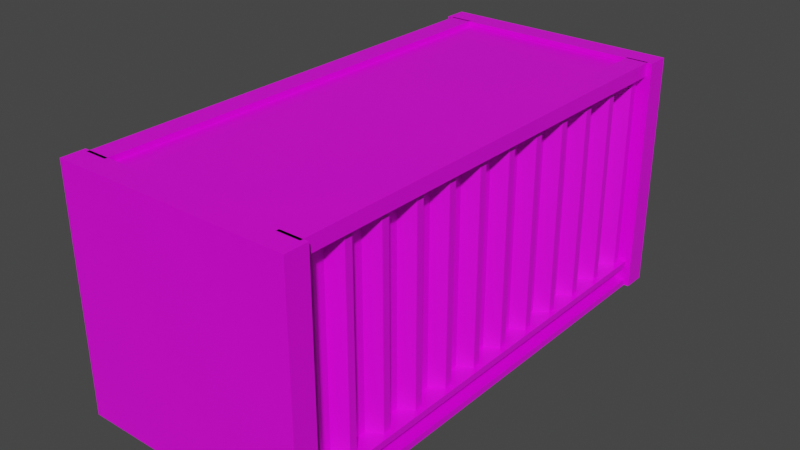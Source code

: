 # Source: ShippingContanePurp.blend  (saved by Blender 2.93.21; exported with 4.5.12 LTS)
import bpy
from mathutils import Matrix  # noqa: F401  (used for matrix-valued properties, if any)

bpy.ops.wm.read_factory_settings(use_empty=True)
scene = bpy.context.scene
scene.name = 'Scene'

# ---- collections
col_collection = bpy.data.collections.new('Collection'); scene.collection.children.link(col_collection)

# ---- images (referenced by path relative to the original .blend; pixels are not part of the script)
import os
ASSET_DIR = os.environ.get("B2B_ASSET_DIR", "")  # directory of the original .blend (textures are referenced by path, not embedded)
HERE = os.path.dirname(os.path.abspath(__file__))  # packed textures are extracted next to this script under _unpacked/

def load_image(name, relpath, width, height, colorspace="sRGB"):
    """Load a texture the original file referenced (path relative to the .blend, or extracted next to this script)."""
    p = next((c for c in (os.path.join(HERE, relpath), os.path.join(ASSET_DIR, relpath)) if relpath and os.path.exists(c)), "")
    if p:
        img = bpy.data.images.load(p, check_existing=True)
        img.name = name
    else:  # same state as the original file: an image datablock whose file is absent (Cycles renders it pink)
        img = bpy.data.images.new(name, width, height)
        img.source = "FILE"
        img.filepath = "//" + (relpath or name)
    img.colorspace_settings.name = colorspace
    return img
img_sligga_palette_png = load_image('sligga-palette.png', 'sligga-palette.png', 1024, 1024, 'sRGB')

# ---- materials (node trees are filled in below, after node groups)
mat_material = bpy.data.materials.new('Material')
mat_material.alpha_threshold = 0.0
mat_material.use_transparent_shadow = False
mat_material.line_color = (0.0, 0.0, 0.0, 1.0)

# ---- material node trees
mat_material.use_nodes = True; mat_material.node_tree.nodes.clear()
_N = mat_material.node_tree.nodes; _L = mat_material.node_tree.links
n0 = _N.new('ShaderNodeOutputMaterial'); n0.name = 'Material Output'; n0.location = (300, 300)
n1 = _N.new('ShaderNodeBsdfPrincipled'); n1.name = 'Principled BSDF'; n1.location = (10, 300)
n1.distribution = 'GGX'
n1.subsurface_method = 'BURLEY'
n1.inputs[2].default_value = 0.4
n1.inputs[3].default_value = 1.45
n1.inputs[27].default_value = (0.0, 0.0, 0.0, 1.0)
n1.inputs[28].default_value = 1.0
n2 = _N.new('ShaderNodeTexImage'); n2.name = 'Image Texture'; n2.location = (-302, 173)
n2.image = img_sligga_palette_png
n2.interpolation = 'Closest'
_L.new(n1.outputs[0], n0.inputs[0])
_L.new(n2.outputs[0], n1.inputs[0])
n0.is_active_output = True

# ---- world
world_world = bpy.data.worlds.new('World'); scene.world = world_world
world_world.use_nodes = True; world_world.node_tree.nodes.clear()
_N = world_world.node_tree.nodes; _L = world_world.node_tree.links
n0 = _N.new('ShaderNodeOutputWorld'); n0.name = 'World Output'; n0.location = (300, 300)
n1 = _N.new('ShaderNodeBackground'); n1.name = 'Background'; n1.location = (10, 300)
n1.inputs[0].default_value = (0.05088, 0.05088, 0.05088, 1.0)
_L.new(n1.outputs[0], n0.inputs[0])
n0.is_active_output = True
world_world.color = (0.05088, 0.05088, 0.05088)
world_world.use_sun_shadow = False
world_world.sun_shadow_jitter_overblur = 0.0

# ---- meshes
me_cube_088 = bpy.data.meshes.new('Cube.088')
me_cube_088.from_pydata([(-1.0, -1.0, 26.76), (-1.0, -1.0, 28.76), (-1.0, 1.0, 26.76), (-1.0, 1.0, 28.76), (1.0, -1.0, 26.76), (1.0, -1.0, 28.76), (1.0, 1.0, 26.76), (1.0, 1.0, 28.76), (0.9978, -1.013, 27.7), (0.9978, -1.013, 29.38), (0.9978, 1.013, 27.7), (0.9978, 1.013, 29.38), (1.24, -1.013, 27.7), (1.24, -1.013, 29.38), (1.24, 1.013, 27.7), (1.24, 1.013, 29.38), (1.179, -0.9414, 3.292), (1.179, -0.9414, 27.81), (1.179, -0.9751, 3.292), (1.179, -0.9751, 27.81), (1.036, -0.9073, 3.292), (1.036, -0.9073, 27.81), (1.036, -1.009, 3.292), (1.036, -1.009, 27.81), (1.036, -0.8352, 3.292), (1.036, -0.8352, 27.81), (1.179, -0.7674, 3.292), (1.179, -0.7674, 27.81), (1.179, -0.801, 3.292), (1.179, -0.801, 27.81), (1.036, -0.7332, 3.292), (1.036, -0.7332, 27.81), (1.036, -0.6612, 3.292), (1.036, -0.6612, 27.81), (1.179, -0.5934, 3.292), (1.179, -0.5934, 27.81), (1.179, -0.627, 3.292), (1.179, -0.627, 27.81), (1.036, -0.5592, 3.292), (1.036, -0.5592, 27.81), (1.036, -0.4871, 3.292), (1.036, -0.4871, 27.81), (1.179, -0.4193, 3.292), (1.179, -0.4193, 27.81), (1.179, -0.453, 3.292), (1.179, -0.453, 27.81), (1.036, -0.3851, 3.292), (1.036, -0.3851, 27.81), (1.036, -0.3131, 3.292), (1.036, -0.3131, 27.81), (1.179, -0.2453, 3.292), (1.179, -0.2453, 27.81), (1.179, -0.2789, 3.292), (1.179, -0.2789, 27.81), (1.036, -0.2111, 3.292), (1.036, -0.2111, 27.81), (1.036, -0.1391, 3.292), (1.036, -0.1391, 27.81), (1.179, -0.07124, 3.292), (1.179, -0.07124, 27.81), (1.179, -0.1049, 3.292), (1.179, -0.1049, 27.81), (1.036, -0.03705, 3.292), (1.036, -0.03705, 27.81), (1.036, 0.03498, 3.292), (1.036, 0.03498, 27.81), (1.179, 0.1028, 3.292), (1.179, 0.1028, 27.81), (1.179, 0.06917, 3.292), (1.179, 0.06917, 27.81), (1.036, 0.137, 3.292), (1.036, 0.137, 27.81), (1.036, 0.209, 3.292), (1.036, 0.209, 27.81), (1.179, 0.2768, 3.292), (1.179, 0.2768, 27.81), (1.179, 0.2432, 3.292), (1.179, 0.2432, 27.81), (1.036, 0.311, 3.292), (1.036, 0.311, 27.81), (1.036, 0.3831, 3.292), (1.036, 0.3831, 27.81), (1.179, 0.4509, 3.292), (1.179, 0.4509, 27.81), (1.179, 0.4173, 3.292), (1.179, 0.4173, 27.81), (1.036, 0.4851, 3.292), (1.036, 0.4851, 27.81), (1.036, 0.5571, 3.292), (1.036, 0.5571, 27.81), (1.179, 0.6249, 3.292), (1.179, 0.6249, 27.81), (1.179, 0.5913, 3.292), (1.179, 0.5913, 27.81), (1.036, 0.6591, 3.292), (1.036, 0.6591, 27.81), (1.036, 0.7311, 3.292), (1.036, 0.7311, 27.81), (1.179, 0.799, 3.292), (1.179, 0.799, 27.81), (1.179, 0.7653, 3.292), (1.179, 0.7653, 27.81), (1.036, 0.8332, 3.292), (1.036, 0.8332, 27.81), (1.036, 0.9052, 3.292), (1.036, 0.9052, 27.81), (1.179, 0.973, 3.292), (1.179, 0.973, 27.81), (1.179, 0.9394, 3.292), (1.179, 0.9394, 27.81), (1.036, 1.007, 3.292), (1.036, 1.007, 27.81), (1.036, -1.013, -0.09823), (1.036, -1.013, 3.4), (1.036, 1.013, -0.09823), (1.036, 1.013, 3.4), (1.24, -1.013, -0.09823), (1.24, -1.013, 3.4), (1.24, 1.013, -0.09823), (1.24, 1.013, 3.4), (1.059, -1.013, 0.7028), (1.059, -1.013, 2.599), (1.059, 1.013, 0.7028), (1.059, 1.013, 2.599), (1.24, 1.013, 0.7028), (1.24, 1.013, 2.599), (1.24, -1.013, 0.7028), (1.24, -1.013, 2.599), (-0.9978, 1.013, 27.7), (-0.9978, 1.013, 29.38), (-0.9978, -1.013, 27.7), (-0.9978, -1.013, 29.38), (-1.24, 1.013, 27.7), (-1.24, 1.013, 29.38), (-1.24, -1.013, 27.7), (-1.24, -1.013, 29.38), (-1.179, 0.9414, 3.292), (-1.179, 0.9414, 27.81), (-1.179, 0.9751, 3.292), (-1.179, 0.9751, 27.81), (-1.036, 0.9073, 3.292), (-1.036, 0.9073, 27.81), (-1.036, 1.009, 3.292), (-1.036, 1.009, 27.81), (-1.036, 0.8352, 3.292), (-1.036, 0.8352, 27.81), (-1.179, 0.7674, 3.292), (-1.179, 0.7674, 27.81), (-1.179, 0.801, 3.292), (-1.179, 0.801, 27.81), (-1.036, 0.7332, 3.292), (-1.036, 0.7332, 27.81), (-1.036, 0.6612, 3.292), (-1.036, 0.6612, 27.81), (-1.179, 0.5934, 3.292), (-1.179, 0.5934, 27.81), (-1.179, 0.627, 3.292), (-1.179, 0.627, 27.81), (-1.036, 0.5592, 3.292), (-1.036, 0.5592, 27.81), (-1.036, 0.4871, 3.292), (-1.036, 0.4871, 27.81), (-1.179, 0.4193, 3.292), (-1.179, 0.4193, 27.81), (-1.179, 0.453, 3.292), (-1.179, 0.453, 27.81), (-1.036, 0.3851, 3.292), (-1.036, 0.3851, 27.81), (-1.036, 0.3131, 3.292), (-1.036, 0.3131, 27.81), (-1.179, 0.2453, 3.292), (-1.179, 0.2453, 27.81), (-1.179, 0.2789, 3.292), (-1.179, 0.2789, 27.81), (-1.036, 0.2111, 3.292), (-1.036, 0.2111, 27.81), (-1.036, 0.1391, 3.292), (-1.036, 0.1391, 27.81), (-1.179, 0.07124, 3.292), (-1.179, 0.07124, 27.81), (-1.179, 0.1049, 3.292), (-1.179, 0.1049, 27.81), (-1.036, 0.03705, 3.292), (-1.036, 0.03705, 27.81), (-1.036, -0.03498, 3.292), (-1.036, -0.03498, 27.81), (-1.179, -0.1028, 3.292), (-1.179, -0.1028, 27.81), (-1.179, -0.06917, 3.292), (-1.179, -0.06917, 27.81), (-1.036, -0.137, 3.292), (-1.036, -0.137, 27.81), (-1.036, -0.209, 3.292), (-1.036, -0.209, 27.81), (-1.179, -0.2768, 3.292), (-1.179, -0.2768, 27.81), (-1.179, -0.2432, 3.292), (-1.179, -0.2432, 27.81), (-1.036, -0.311, 3.292), (-1.036, -0.311, 27.81), (-1.036, -0.3831, 3.292), (-1.036, -0.3831, 27.81), (-1.179, -0.4509, 3.292), (-1.179, -0.4509, 27.81), (-1.179, -0.4173, 3.292), (-1.179, -0.4173, 27.81), (-1.036, -0.4851, 3.292), (-1.036, -0.4851, 27.81), (-1.036, -0.5571, 3.292), (-1.036, -0.5571, 27.81), (-1.179, -0.6249, 3.292), (-1.179, -0.6249, 27.81), (-1.179, -0.5913, 3.292), (-1.179, -0.5913, 27.81), (-1.036, -0.6591, 3.292), (-1.036, -0.6591, 27.81), (-1.036, -0.7311, 3.292), (-1.036, -0.7311, 27.81), (-1.179, -0.799, 3.292), (-1.179, -0.799, 27.81), (-1.179, -0.7653, 3.292), (-1.179, -0.7653, 27.81), (-1.036, -0.8332, 3.292), (-1.036, -0.8332, 27.81), (-1.036, -0.9052, 3.292), (-1.036, -0.9052, 27.81), (-1.179, -0.973, 3.292), (-1.179, -0.973, 27.81), (-1.179, -0.9394, 3.292), (-1.179, -0.9394, 27.81), (-1.036, -1.007, 3.292), (-1.036, -1.007, 27.81), (-1.035, 1.013, -0.09823), (-1.035, 1.013, 3.4), (-1.035, -1.013, -0.09823), (-1.035, -1.013, 3.4), (-1.24, 1.013, -0.09823), (-1.24, 1.013, 3.4), (-1.24, -1.013, -0.09823), (-1.24, -1.013, 3.4), (-1.059, 1.013, 0.7028), (-1.059, 1.013, 2.599), (-1.059, -1.013, 0.7028), (-1.059, -1.013, 2.599), (-1.24, -1.013, 0.7028), (-1.24, -1.013, 2.599), (-1.24, 1.013, 0.7028), (-1.24, 1.013, 2.599), (-1.297, 1.004, -0.01945), (-1.297, 1.004, 29.38), (-1.297, 1.106, -0.01945), (-1.297, 1.106, 29.38), (1.297, 1.004, -0.01945), (1.297, 1.004, 29.38), (1.297, 1.106, -0.01945), (1.297, 1.106, 29.38), (-1.066, 1.006, 2.602), (-1.066, 1.006, 26.76), (-1.066, 1.103, 2.602), (-1.066, 1.103, 26.76), (1.066, 1.006, 2.602), (1.066, 1.006, 26.76), (1.066, 1.103, 2.602), (1.066, 1.103, 26.76), (-1.063, 1.03, 2.584), (-1.063, 1.03, 26.76), (-1.063, 1.103, 2.584), (-1.063, 1.103, 26.76), (-0.05219, 1.03, 2.584), (-0.05219, 1.03, 26.76), (-0.05219, 1.103, 2.584), (-0.05219, 1.103, 26.76), (-1.024, 1.071, 15.25), (-1.024, 1.071, 13.67), (-0.09424, 1.071, 15.25), (-0.09424, 1.071, 13.67), (-1.024, 1.103, 12.82), (-1.024, 1.103, 16.1), (-0.09424, 1.103, 16.1), (-0.09424, 1.103, 12.82), (-1.024, 1.071, 8.105), (-1.024, 1.071, 6.519), (-0.09424, 1.071, 8.105), (-0.09424, 1.071, 6.519), (-1.024, 1.103, 5.669), (-1.024, 1.103, 8.955), (-0.09424, 1.103, 8.955), (-0.09424, 1.103, 5.669), (-1.024, 1.071, 22.91), (-1.024, 1.071, 21.32), (-0.09424, 1.071, 22.91), (-0.09424, 1.071, 21.32), (-1.024, 1.103, 20.47), (-1.024, 1.103, 23.76), (-0.09424, 1.103, 23.76), (-0.09424, 1.103, 20.47), (-1.473e-05, 1.029, 2.6), (-1.473e-05, 1.029, 26.76), (-1.473e-05, 1.123, 2.6), (-1.473e-05, 1.123, 26.76), (-0.1184, 1.029, 2.6), (-0.1184, 1.029, 26.76), (-0.1184, 1.123, 2.6), (-0.1184, 1.123, 26.76), (0.05672, 1.03, 2.584), (0.05672, 1.03, 26.76), (0.05672, 1.103, 2.584), (0.05672, 1.103, 26.76), (1.068, 1.03, 2.584), (1.068, 1.03, 26.76), (1.068, 1.103, 2.584), (1.068, 1.103, 26.76), (0.09667, 1.071, 15.25), (0.09667, 1.071, 13.67), (1.026, 1.071, 15.25), (1.026, 1.071, 13.67), (0.09667, 1.103, 12.82), (0.09667, 1.103, 16.1), (1.026, 1.103, 16.1), (1.026, 1.103, 12.82), (0.09667, 1.071, 8.105), (0.09667, 1.071, 6.519), (1.026, 1.071, 8.105), (1.026, 1.071, 6.519), (0.09667, 1.103, 5.669), (0.09667, 1.103, 8.955), (1.026, 1.103, 8.955), (1.026, 1.103, 5.669), (0.09667, 1.071, 22.91), (0.09667, 1.071, 21.32), (1.026, 1.071, 22.91), (1.026, 1.071, 21.32), (0.09667, 1.103, 20.47), (0.09667, 1.103, 23.76), (1.026, 1.103, 23.76), (1.026, 1.103, 20.47), (0.1184, 1.029, 2.6), (0.1184, 1.029, 26.76), (0.1184, 1.123, 2.6), (0.1184, 1.123, 26.76), (1.487e-05, 1.029, 2.6), (1.487e-05, 1.029, 26.76), (1.487e-05, 1.123, 2.6), (1.487e-05, 1.123, 26.76), (1.068, 1.095, 24.4), (0.7917, 1.095, 24.86), (1.068, 1.095, 26.14), (0.7917, 1.095, 25.68), (0.9982, 1.095, 26.52), (0.9982, 1.095, 24.02), (1.068, 1.095, 17.53), (0.7917, 1.095, 17.99), (1.068, 1.095, 19.27), (0.7917, 1.095, 18.81), (0.9982, 1.095, 19.65), (0.9982, 1.095, 17.15), (-0.3473, 1.145, 0.9706), (-0.3473, 1.145, 28.24), (-0.3188, 1.138, 0.9706), (-0.3188, 1.138, 28.24), (-0.3188, 1.125, 0.9706), (-0.3188, 1.125, 28.24), (-0.3473, 1.118, 0.9706), (-0.3473, 1.118, 28.24), (-0.3758, 1.125, 0.9706), (-0.3758, 1.125, 28.24), (-0.3758, 1.138, 0.9706), (-0.3758, 1.138, 28.24), (-0.6946, 1.145, 0.9706), (-0.6946, 1.145, 28.24), (-0.666, 1.138, 0.9706), (-0.666, 1.138, 28.24), (-0.666, 1.125, 0.9706), (-0.666, 1.125, 28.24), (-0.6946, 1.118, 0.9706), (-0.6946, 1.118, 28.24), (-0.7231, 1.125, 0.9706), (-0.7231, 1.125, 28.24), (-0.7231, 1.138, 0.9706), (-0.7231, 1.138, 28.24), (0.3473, 1.145, 0.9706), (0.3473, 1.145, 28.24), (0.3758, 1.138, 0.9706), (0.3758, 1.138, 28.24), (0.3758, 1.125, 0.9706), (0.3758, 1.125, 28.24), (0.3473, 1.118, 0.9706), (0.3473, 1.118, 28.24), (0.3188, 1.125, 0.9706), (0.3188, 1.125, 28.24), (0.3188, 1.138, 0.9706), (0.3188, 1.138, 28.24), (0.6946, 1.145, 0.9706), (0.6946, 1.145, 28.24), (0.7231, 1.138, 0.9706), (0.7231, 1.138, 28.24), (0.7231, 1.125, 0.9706), (0.7231, 1.125, 28.24), (0.6946, 1.118, 0.9706), (0.6946, 1.118, 28.24), (0.666, 1.125, 0.9706), (0.666, 1.125, 28.24), (0.666, 1.138, 0.9706), (0.666, 1.138, 28.24), (0.6946, 1.161, 1.482), (0.6946, 1.161, 2.677), (0.7472, 1.149, 1.482), (0.7472, 1.149, 2.677), (0.7472, 1.1, 1.482), (0.7472, 1.1, 2.677), (0.6419, 1.1, 1.482), (0.6419, 1.1, 2.677), (0.6419, 1.149, 1.482), (0.6419, 1.149, 2.677), (0.3473, 1.161, 1.482), (0.3473, 1.161, 2.677), (0.3999, 1.149, 1.482), (0.3999, 1.149, 2.677), (0.3999, 1.1, 1.482), (0.3999, 1.1, 2.677), (0.2947, 1.1, 1.482), (0.2947, 1.1, 2.677), (0.2947, 1.149, 1.482), (0.2947, 1.149, 2.677), (-0.3473, 1.161, 1.482), (-0.3473, 1.161, 2.677), (-0.2947, 1.149, 1.482), (-0.2947, 1.149, 2.677), (-0.2947, 1.1, 1.482), (-0.2947, 1.1, 2.677), (-0.3999, 1.1, 1.482), (-0.3999, 1.1, 2.677), (-0.3999, 1.149, 1.482), (-0.3999, 1.149, 2.677), (-0.6946, 1.161, 1.482), (-0.6946, 1.161, 2.677), (-0.6419, 1.149, 1.482), (-0.6419, 1.149, 2.677), (-0.6419, 1.1, 1.482), (-0.6419, 1.1, 2.677), (-0.7472, 1.1, 1.482), (-0.7472, 1.1, 2.677), (-0.7472, 1.149, 1.482), (-0.7472, 1.149, 2.677), (0.6946, 1.161, 26.74), (0.6946, 1.161, 27.94), (0.7472, 1.149, 26.74), (0.7472, 1.149, 27.94), (0.7472, 1.1, 26.74), (0.7472, 1.1, 27.94), (0.6419, 1.1, 26.74), (0.6419, 1.1, 27.94), (0.6419, 1.149, 26.74), (0.6419, 1.149, 27.94), (0.3473, 1.161, 26.74), (0.3473, 1.161, 27.94), (0.3999, 1.149, 26.74), (0.3999, 1.149, 27.94), (0.3999, 1.1, 26.74), (0.3999, 1.1, 27.94), (0.2947, 1.1, 26.74), (0.2947, 1.1, 27.94), (0.2947, 1.149, 26.74), (0.2947, 1.149, 27.94), (-0.3473, 1.161, 26.74), (-0.3473, 1.161, 27.94), (-0.2947, 1.149, 26.74), (-0.2947, 1.149, 27.94), (-0.2947, 1.1, 26.74), (-0.2947, 1.1, 27.94), (-0.3999, 1.1, 26.74), (-0.3999, 1.1, 27.94), (-0.3999, 1.149, 26.74), (-0.3999, 1.149, 27.94), (-0.6946, 1.161, 26.74), (-0.6946, 1.161, 27.94), (-0.6419, 1.149, 26.74), (-0.6419, 1.149, 27.94), (-0.6419, 1.1, 26.74), (-0.6419, 1.1, 27.94), (-0.7472, 1.1, 26.74), (-0.7472, 1.1, 27.94), (-0.7472, 1.149, 26.74), (-0.7472, 1.149, 27.94), (0.6946, 1.161, 17.9), (0.6946, 1.161, 19.09), (0.7472, 1.149, 17.9), (0.7472, 1.149, 19.09), (0.7472, 1.1, 17.9), (0.7472, 1.1, 19.09), (0.6419, 1.1, 17.9), (0.6419, 1.1, 19.09), (0.6419, 1.149, 17.9), (0.6419, 1.149, 19.09), (-0.3473, 1.161, 17.9), (-0.3473, 1.161, 19.09), (-0.2947, 1.149, 17.9), (-0.2947, 1.149, 19.09), (-0.2947, 1.1, 17.9), (-0.2947, 1.1, 19.09), (-0.3999, 1.1, 17.9), (-0.3999, 1.1, 19.09), (-0.3999, 1.149, 17.9), (-0.3999, 1.149, 19.09), (0.3473, 1.161, 10.29), (0.3473, 1.161, 11.48), (0.3999, 1.149, 10.29), (0.3999, 1.149, 11.48), (0.3999, 1.1, 10.29), (0.3999, 1.1, 11.48), (0.2947, 1.1, 10.29), (0.2947, 1.1, 11.48), (0.2947, 1.149, 10.29), (0.2947, 1.149, 11.48), (-0.6946, 1.161, 10.29), (-0.6946, 1.161, 11.48), (-0.6419, 1.149, 10.29), (-0.6419, 1.149, 11.48), (-0.6419, 1.1, 10.29), (-0.6419, 1.1, 11.48), (-0.7472, 1.1, 10.29), (-0.7472, 1.1, 11.48), (-0.7472, 1.149, 10.29), (-0.7472, 1.149, 11.48), (0.5234, 1.116, 18.25), (0.5234, 1.116, 18.78), (0.5234, 1.135, 18.25), (0.5234, 1.135, 18.78), (0.6459, 1.116, 18.25), (0.6459, 1.116, 18.78), (0.6459, 1.135, 18.25), (0.6459, 1.135, 18.78), (0.4048, 1.112, 18.13), (0.4048, 1.112, 18.9), (0.4048, 1.139, 18.13), (0.4048, 1.139, 18.9), (0.5435, 1.112, 18.13), (0.5435, 1.112, 18.9), (0.5435, 1.139, 18.13), (0.5435, 1.139, 18.9), (-0.5162, 1.116, 18.25), (-0.5162, 1.116, 18.78), (-0.5162, 1.135, 18.25), (-0.5162, 1.135, 18.78), (-0.3937, 1.116, 18.25), (-0.3937, 1.116, 18.78), (-0.3937, 1.135, 18.25), (-0.3937, 1.135, 18.78), (-0.6349, 1.112, 18.13), (-0.6349, 1.112, 18.9), (-0.6349, 1.139, 18.13), (-0.6349, 1.139, 18.9), (-0.4961, 1.112, 18.13), (-0.4961, 1.112, 18.9), (-0.4961, 1.139, 18.13), (-0.4961, 1.139, 18.9), (-0.5206, 1.116, 11.15), (-0.5206, 1.116, 10.62), (-0.5206, 1.135, 11.15), (-0.5206, 1.135, 10.62), (-0.6431, 1.116, 11.15), (-0.6431, 1.116, 10.62), (-0.6431, 1.135, 11.15), (-0.6431, 1.135, 10.62), (-0.402, 1.112, 11.27), (-0.402, 1.112, 10.5), (-0.402, 1.139, 11.27), (-0.402, 1.139, 10.5), (-0.5407, 1.112, 11.27), (-0.5407, 1.112, 10.5), (-0.5407, 1.139, 11.27), (-0.5407, 1.139, 10.5), (0.5191, 1.116, 11.15), (0.5191, 1.116, 10.62), (0.5191, 1.135, 11.15), (0.5191, 1.135, 10.62), (0.3965, 1.116, 11.15), (0.3965, 1.116, 10.62), (0.3965, 1.135, 11.15), (0.3965, 1.135, 10.62), (0.6377, 1.112, 11.27), (0.6377, 1.112, 10.5), (0.6377, 1.139, 11.27), (0.6377, 1.139, 10.5), (0.4989, 1.112, 11.27), (0.4989, 1.112, 10.5), (0.4989, 1.139, 11.27), (0.4989, 1.139, 10.5), (-1.035, -1.0, 0.5828), (-1.035, -1.0, 2.583), (-1.035, 1.0, 0.5828), (-1.035, 1.0, 2.583), (1.035, -1.0, 0.5828), (1.035, -1.0, 2.583), (1.035, 1.0, 0.5828), (1.035, 1.0, 2.583), (-1.297, -1.102, -0.01945), (-1.297, -1.102, 29.38), (-1.297, -1.0, -0.01945), (-1.297, -1.0, 29.38), (1.297, -1.102, -0.01945), (1.297, -1.102, 29.38), (1.297, -1.0, -0.01945), (1.297, -1.0, 29.38)], [], [(0, 1, 3, 2), (2, 3, 7, 6), (6, 7, 5, 4), (4, 5, 1, 0), (2, 6, 4, 0), (7, 3, 1, 5), (8, 9, 11, 10), (10, 11, 15, 14), (14, 15, 13, 12), (12, 13, 9, 8), (10, 14, 12, 8), (15, 11, 9, 13), (16, 18, 22, 20), (19, 23, 22, 18), (23, 21, 20, 22), (21, 23, 19, 17), (17, 19, 18, 16), (21, 17, 16, 20), (20, 24, 25, 21), (26, 28, 24, 30), (29, 25, 24, 28), (25, 31, 30, 24), (31, 25, 29, 27), (27, 29, 28, 26), (31, 27, 26, 30), (30, 32, 33, 31), (34, 36, 32, 38), (37, 33, 32, 36), (33, 39, 38, 32), (39, 33, 37, 35), (35, 37, 36, 34), (39, 35, 34, 38), (38, 40, 41, 39), (42, 44, 40, 46), (45, 41, 40, 44), (41, 47, 46, 40), (47, 41, 45, 43), (43, 45, 44, 42), (47, 43, 42, 46), (46, 48, 49, 47), (50, 52, 48, 54), (53, 49, 48, 52), (49, 55, 54, 48), (55, 49, 53, 51), (51, 53, 52, 50), (55, 51, 50, 54), (54, 56, 57, 55), (58, 60, 56, 62), (61, 57, 56, 60), (57, 63, 62, 56), (63, 57, 61, 59), (59, 61, 60, 58), (63, 59, 58, 62), (62, 64, 65, 63), (66, 68, 64, 70), (69, 65, 64, 68), (65, 71, 70, 64), (71, 65, 69, 67), (67, 69, 68, 66), (71, 67, 66, 70), (70, 72, 73, 71), (74, 76, 72, 78), (77, 73, 72, 76), (73, 79, 78, 72), (79, 73, 77, 75), (75, 77, 76, 74), (79, 75, 74, 78), (78, 80, 81, 79), (82, 84, 80, 86), (85, 81, 80, 84), (81, 87, 86, 80), (87, 81, 85, 83), (83, 85, 84, 82), (87, 83, 82, 86), (86, 88, 89, 87), (90, 92, 88, 94), (93, 89, 88, 92), (89, 95, 94, 88), (91, 93, 92, 90), (95, 91, 90, 94), (94, 96, 97, 95), (98, 100, 96, 102), (101, 97, 96, 100), (97, 103, 102, 96), (103, 97, 101, 99), (99, 101, 100, 98), (103, 99, 98, 102), (102, 104, 105, 103), (106, 108, 104, 110), (109, 105, 104, 108), (105, 111, 110, 104), (111, 105, 109, 107), (107, 109, 108, 106), (111, 107, 106, 110), (112, 113, 115, 114), (118, 114, 115, 119, 125, 123, 122, 124), (125, 119, 117, 127), (126, 116, 118, 124), (127, 117, 113, 112, 116, 126, 120, 121), (114, 118, 116, 112), (119, 115, 113, 117), (120, 122, 123, 121), (126, 124, 122, 120), (127, 121, 123, 125), (128, 129, 131, 130), (130, 131, 135, 134), (134, 135, 133, 132), (132, 133, 129, 128), (130, 134, 132, 128), (135, 131, 129, 133), (136, 138, 142, 140), (139, 143, 142, 138), (143, 141, 140, 142), (141, 143, 139, 137), (137, 139, 138, 136), (141, 137, 136, 140), (140, 144, 145, 141), (146, 148, 144, 150), (149, 145, 144, 148), (145, 151, 150, 144), (151, 145, 149, 147), (147, 149, 148, 146), (151, 147, 146, 150), (150, 152, 153, 151), (154, 156, 152, 158), (157, 153, 152, 156), (153, 159, 158, 152), (159, 153, 157, 155), (155, 157, 156, 154), (159, 155, 154, 158), (158, 160, 161, 159), (162, 164, 160, 166), (165, 161, 160, 164), (161, 167, 166, 160), (167, 161, 165, 163), (163, 165, 164, 162), (167, 163, 162, 166), (166, 168, 169, 167), (170, 172, 168, 174), (173, 169, 168, 172), (169, 175, 174, 168), (175, 169, 173, 171), (171, 173, 172, 170), (175, 171, 170, 174), (174, 176, 177, 175), (178, 180, 176, 182), (181, 177, 176, 180), (177, 183, 182, 176), (183, 177, 181, 179), (179, 181, 180, 178), (183, 179, 178, 182), (182, 184, 185, 183), (186, 188, 184, 190), (189, 185, 184, 188), (185, 191, 190, 184), (191, 185, 189, 187), (187, 189, 188, 186), (191, 187, 186, 190), (190, 192, 193, 191), (194, 196, 192, 198), (197, 193, 192, 196), (193, 199, 198, 192), (199, 193, 197, 195), (195, 197, 196, 194), (199, 195, 194, 198), (198, 200, 201, 199), (202, 204, 200, 206), (205, 201, 200, 204), (201, 207, 206, 200), (207, 201, 205, 203), (203, 205, 204, 202), (207, 203, 202, 206), (206, 208, 209, 207), (210, 212, 208, 214), (213, 209, 208, 212), (209, 215, 214, 208), (215, 209, 213, 211), (211, 213, 212, 210), (215, 211, 210, 214), (214, 216, 217, 215), (218, 220, 216, 222), (221, 217, 216, 220), (217, 223, 222, 216), (223, 217, 221, 219), (219, 221, 220, 218), (223, 219, 218, 222), (222, 224, 225, 223), (226, 228, 224, 230), (229, 225, 224, 228), (225, 231, 230, 224), (231, 225, 229, 227), (227, 229, 228, 226), (231, 227, 226, 230), (232, 233, 235, 234), (238, 234, 235, 239, 245, 243, 242, 244), (245, 239, 237, 247), (246, 236, 238, 244), (247, 237, 233, 232, 236, 246, 240, 241), (234, 238, 236, 232), (239, 235, 233, 237), (240, 242, 243, 241), (246, 244, 242, 240), (247, 241, 243, 245), (248, 249, 251, 250), (254, 255, 253, 252), (250, 254, 252, 248), (255, 251, 249, 253), (256, 258, 259, 257), (262, 260, 261, 263), (258, 256, 260, 262), (263, 261, 257, 259), (249, 248, 256, 257), (250, 251, 259, 258), (254, 250, 258, 262), (251, 255, 263, 259), (255, 254, 262, 263), (252, 253, 261, 260), (248, 252, 260, 256), (253, 249, 257, 261), (264, 265, 267, 266), (267, 271, 294, 293), (294, 271, 270, 279, 278, 277, 276, 266, 267, 293, 292, 295), (266, 276, 279, 270, 287, 286, 285, 284), (270, 266, 284, 287), (270, 271, 269, 268), (268, 269, 265, 264), (266, 270, 268, 264), (271, 267, 265, 269), (277, 272, 273, 276), (272, 274, 275, 273), (279, 275, 274, 278), (274, 272, 277, 278), (276, 273, 275, 279), (285, 280, 281, 284), (280, 282, 283, 281), (287, 283, 282, 286), (282, 280, 285, 286), (284, 281, 283, 287), (293, 288, 289, 292), (288, 290, 291, 289), (295, 291, 290, 294), (290, 288, 293, 294), (292, 289, 291, 295), (296, 298, 299, 297), (298, 302, 303, 299), (302, 300, 301, 303), (300, 296, 297, 301), (298, 296, 300, 302), (303, 301, 297, 299), (304, 305, 307, 306), (307, 311, 334, 333), (334, 311, 310, 319, 318, 317, 316, 306, 307, 333, 332, 335), (306, 316, 319, 310, 327, 326, 325, 324), (310, 306, 324, 327), (308, 309, 305, 304), (306, 310, 308, 304), (317, 312, 313, 316), (312, 314, 315, 313), (319, 315, 314, 318), (314, 312, 317, 318), (316, 313, 315, 319), (325, 320, 321, 324), (320, 322, 323, 321), (327, 323, 322, 326), (322, 320, 325, 326), (324, 321, 323, 327), (333, 328, 329, 332), (328, 330, 331, 329), (335, 331, 330, 334), (330, 328, 333, 334), (332, 329, 331, 335), (336, 338, 339, 337), (338, 342, 343, 339), (342, 340, 341, 343), (340, 336, 337, 341), (338, 336, 340, 342), (343, 341, 337, 339), (346, 348, 347, 345, 349, 344), (352, 354, 353, 351, 355, 350), (356, 357, 359, 358), (358, 359, 361, 360), (360, 361, 363, 362), (362, 363, 365, 364), (359, 357, 367, 365, 363, 361), (364, 365, 367, 366), (366, 367, 357, 356), (356, 358, 360, 362, 364, 366), (368, 369, 371, 370), (370, 371, 373, 372), (372, 373, 375, 374), (374, 375, 377, 376), (371, 369, 379, 377, 375, 373), (376, 377, 379, 378), (378, 379, 369, 368), (368, 370, 372, 374, 376, 378), (380, 381, 383, 382), (382, 383, 385, 384), (384, 385, 387, 386), (386, 387, 389, 388), (383, 381, 391, 389, 387, 385), (388, 389, 391, 390), (390, 391, 381, 380), (380, 382, 384, 386, 388, 390), (392, 393, 395, 394), (394, 395, 397, 396), (396, 397, 399, 398), (398, 399, 401, 400), (395, 393, 403, 401, 399, 397), (400, 401, 403, 402), (402, 403, 393, 392), (392, 394, 396, 398, 400, 402), (404, 405, 407, 406), (406, 407, 409, 408), (407, 405, 413, 411, 409), (410, 411, 413, 412), (412, 413, 405, 404), (404, 406, 408, 410, 412), (414, 415, 417, 416), (416, 417, 419, 418), (417, 415, 423, 421, 419), (420, 421, 423, 422), (422, 423, 415, 414), (414, 416, 418, 420, 422), (424, 425, 427, 426), (426, 427, 429, 428), (427, 425, 433, 431, 429), (430, 431, 433, 432), (432, 433, 425, 424), (424, 426, 428, 430, 432), (434, 435, 437, 436), (436, 437, 439, 438), (437, 435, 443, 441, 439), (440, 441, 443, 442), (442, 443, 435, 434), (434, 436, 438, 440, 442), (444, 445, 447, 446), (446, 447, 449, 448), (447, 445, 453, 451, 449), (450, 451, 453, 452), (452, 453, 445, 444), (444, 446, 448, 450, 452), (454, 455, 457, 456), (456, 457, 459, 458), (457, 455, 463, 461, 459), (460, 461, 463, 462), (462, 463, 455, 454), (454, 456, 458, 460, 462), (464, 465, 467, 466), (466, 467, 469, 468), (467, 465, 473, 471, 469), (470, 471, 473, 472), (472, 473, 465, 464), (464, 466, 468, 470, 472), (474, 475, 477, 476), (476, 477, 479, 478), (477, 475, 483, 481, 479), (480, 481, 483, 482), (482, 483, 475, 474), (474, 476, 478, 480, 482), (484, 485, 487, 486), (486, 487, 489, 488), (487, 485, 493, 491, 489), (490, 491, 493, 492), (492, 493, 485, 484), (484, 486, 488, 490, 492), (494, 495, 497, 496), (496, 497, 499, 498), (497, 495, 503, 501, 499), (500, 501, 503, 502), (502, 503, 495, 494), (494, 496, 498, 500, 502), (504, 505, 507, 506), (506, 507, 509, 508), (507, 505, 513, 511, 509), (510, 511, 513, 512), (512, 513, 505, 504), (504, 506, 508, 510, 512), (514, 515, 517, 516), (516, 517, 519, 518), (517, 515, 523, 521, 519), (520, 521, 523, 522), (522, 523, 515, 514), (514, 516, 518, 520, 522), (526, 527, 531, 530), (528, 529, 525, 524), (526, 530, 528, 524), (531, 527, 525, 529), (532, 533, 535, 534), (534, 535, 539, 538), (538, 539, 537, 536), (536, 537, 533, 532), (534, 538, 536, 532), (539, 535, 533, 537), (542, 543, 547, 546), (544, 545, 541, 540), (542, 546, 544, 540), (547, 543, 541, 545), (548, 549, 551, 550), (550, 551, 555, 554), (554, 555, 553, 552), (552, 553, 549, 548), (550, 554, 552, 548), (555, 551, 549, 553), (558, 559, 563, 562), (560, 561, 557, 556), (558, 562, 560, 556), (563, 559, 557, 561), (564, 565, 567, 566), (566, 567, 571, 570), (570, 571, 569, 568), (568, 569, 565, 564), (566, 570, 568, 564), (571, 567, 565, 569), (574, 575, 579, 578), (576, 577, 573, 572), (574, 578, 576, 572), (579, 575, 573, 577), (580, 581, 583, 582), (582, 583, 587, 586), (586, 587, 585, 584), (584, 585, 581, 580), (582, 586, 584, 580), (587, 583, 581, 585), (588, 589, 591, 590), (590, 591, 595, 594), (594, 595, 593, 592), (592, 593, 589, 588), (590, 594, 592, 588), (595, 591, 589, 593), (596, 597, 599, 598), (602, 603, 601, 600), (598, 602, 600, 596), (603, 599, 597, 601), (598, 599, 603, 602), (596, 600, 601, 597)])
_uv = me_cube_088.uv_layers.new(name='UVMap')
_uv.uv.foreach_set('vector', [0.6721, 0.6665, 0.6795, 0.6665, 0.6795, 0.674, 0.6721, 0.674, 0.6721, 0.674, 0.6795, 0.674, 0.6795, 0.6814, 0.6721, 0.6814, 0.6721, 0.6814, 0.6795, 0.6814, 0.6795, 0.6889, 0.6721, 0.6889, 0.6721, 0.6889, 0.6795, 0.6889, 0.6795, 0.6964, 0.6721, 0.6964, 0.6646, 0.6814, 0.6721, 0.6814, 0.6721, 0.6889, 0.6646, 0.6889, 0.5838, 0.6934, 0.5913, 0.6934, 0.5913, 0.7008, 0.5838, 0.7008, 0.6467, 0.6667, 0.6541, 0.6667, 0.6541, 0.6742, 0.6467, 0.6742, 0.6721, 0.674, 0.6795, 0.674, 0.6795, 0.6814, 0.6721, 0.6814, 0.6467, 0.6816, 0.6541, 0.6816, 0.6541, 0.6891, 0.6467, 0.6891, 0.6721, 0.6889, 0.6795, 0.6889, 0.6795, 0.6964, 0.6721, 0.6964, 0.6392, 0.6816, 0.6467, 0.6816, 0.6467, 0.6891, 0.6392, 0.6891, 0.6541, 0.6816, 0.6616, 0.6816, 0.6616, 0.6891, 0.6541, 0.6891, 0.6795, 0.6814, 0.6795, 0.6889, 0.687, 0.6889, 0.687, 0.6814, 0.5939, 0.7008, 0.5939, 0.7083, 0.6014, 0.7083, 0.6014, 0.7008, 0.6721, 0.6665, 0.6721, 0.674, 0.6795, 0.674, 0.6795, 0.6665, 0.6646, 0.6814, 0.6646, 0.6889, 0.6721, 0.6889, 0.6721, 0.6814, 0.5939, 0.6934, 0.5939, 0.7008, 0.6014, 0.7008, 0.6014, 0.6934, 0.5939, 0.6859, 0.5939, 0.6934, 0.6014, 0.6934, 0.6014, 0.6859, 0.6014, 0.6859, 0.6014, 0.6859, 0.5939, 0.6859, 0.5939, 0.6859, 0.6795, 0.6814, 0.6795, 0.6889, 0.687, 0.6889, 0.687, 0.6814, 0.5939, 0.7008, 0.5939, 0.7083, 0.6014, 0.7083, 0.6014, 0.7008, 0.6721, 0.6665, 0.6721, 0.674, 0.6795, 0.674, 0.6795, 0.6665, 0.6646, 0.6814, 0.6646, 0.6889, 0.6721, 0.6889, 0.6721, 0.6814, 0.5939, 0.6934, 0.5939, 0.7008, 0.6014, 0.7008, 0.6014, 0.6934, 0.5939, 0.6859, 0.5939, 0.6934, 0.6014, 0.6934, 0.6014, 0.6859, 0.6014, 0.6859, 0.6014, 0.6859, 0.5939, 0.6859, 0.5939, 0.6859, 0.6795, 0.6814, 0.6795, 0.6889, 0.687, 0.6889, 0.687, 0.6814, 0.5939, 0.7008, 0.5939, 0.7083, 0.6014, 0.7083, 0.6014, 0.7008, 0.6721, 0.6665, 0.6721, 0.674, 0.6795, 0.674, 0.6795, 0.6665, 0.6646, 0.6814, 0.6646, 0.6889, 0.6721, 0.6889, 0.6721, 0.6814, 0.5939, 0.6934, 0.5939, 0.7008, 0.6014, 0.7008, 0.6014, 0.6934, 0.5939, 0.6859, 0.5939, 0.6934, 0.6014, 0.6934, 0.6014, 0.6859, 0.6014, 0.6859, 0.6014, 0.6859, 0.5939, 0.6859, 0.5939, 0.6859, 0.6795, 0.6814, 0.6795, 0.6889, 0.687, 0.6889, 0.687, 0.6814, 0.5939, 0.7008, 0.5939, 0.7083, 0.6014, 0.7083, 0.6014, 0.7008, 0.6721, 0.6665, 0.6721, 0.674, 0.6795, 0.674, 0.6795, 0.6665, 0.6646, 0.6814, 0.6646, 0.6889, 0.6721, 0.6889, 0.6721, 0.6814, 0.5939, 0.6934, 0.5939, 0.7008, 0.6014, 0.7008, 0.6014, 0.6934, 0.5939, 0.6859, 0.5939, 0.6934, 0.6014, 0.6934, 0.6014, 0.6859, 0.6014, 0.6859, 0.6014, 0.6859, 0.5939, 0.6859, 0.5939, 0.6859, 0.6795, 0.6814, 0.6795, 0.6889, 0.687, 0.6889, 0.687, 0.6814, 0.5939, 0.7008, 0.5939, 0.7083, 0.6014, 0.7083, 0.6014, 0.7008, 0.6721, 0.6665, 0.6721, 0.674, 0.6795, 0.674, 0.6795, 0.6665, 0.6646, 0.6814, 0.6646, 0.6889, 0.6721, 0.6889, 0.6721, 0.6814, 0.5939, 0.6934, 0.5939, 0.7008, 0.6014, 0.7008, 0.6014, 0.6934, 0.5939, 0.6859, 0.5939, 0.6934, 0.6014, 0.6934, 0.6014, 0.6859, 0.6014, 0.6859, 0.6014, 0.6859, 0.5939, 0.6859, 0.5939, 0.6859, 0.6795, 0.6814, 0.6795, 0.6889, 0.687, 0.6889, 0.687, 0.6814, 0.5939, 0.7008, 0.5939, 0.7083, 0.6014, 0.7083, 0.6014, 0.7008, 0.6721, 0.6665, 0.6721, 0.674, 0.6795, 0.674, 0.6795, 0.6665, 0.6646, 0.6814, 0.6646, 0.6889, 0.6721, 0.6889, 0.6721, 0.6814, 0.5939, 0.6934, 0.5939, 0.7008, 0.6014, 0.7008, 0.6014, 0.6934, 0.5939, 0.6859, 0.5939, 0.6934, 0.6014, 0.6934, 0.6014, 0.6859, 0.6014, 0.6859, 0.6014, 0.6859, 0.5939, 0.6859, 0.5939, 0.6859, 0.6795, 0.6814, 0.6795, 0.6889, 0.687, 0.6889, 0.687, 0.6814, 0.5939, 0.7008, 0.5939, 0.7083, 0.6014, 0.7083, 0.6014, 0.7008, 0.6721, 0.6665, 0.6721, 0.674, 0.6795, 0.674, 0.6795, 0.6665, 0.6646, 0.6814, 0.6646, 0.6889, 0.6721, 0.6889, 0.6721, 0.6814, 0.5939, 0.6934, 0.5939, 0.7008, 0.6014, 0.7008, 0.6014, 0.6934, 0.5939, 0.6859, 0.5939, 0.6934, 0.6014, 0.6934, 0.6014, 0.6859, 0.6014, 0.6859, 0.6014, 0.6859, 0.5939, 0.6859, 0.5939, 0.6859, 0.6795, 0.6814, 0.6795, 0.6889, 0.687, 0.6889, 0.687, 0.6814, 0.5939, 0.7008, 0.5939, 0.7083, 0.6014, 0.7083, 0.6014, 0.7008, 0.6721, 0.6665, 0.6721, 0.674, 0.6795, 0.674, 0.6795, 0.6665, 0.6646, 0.6814, 0.6646, 0.6889, 0.6721, 0.6889, 0.6721, 0.6814, 0.5939, 0.6934, 0.5939, 0.7008, 0.6014, 0.7008, 0.6014, 0.6934, 0.5939, 0.6859, 0.5939, 0.6934, 0.6014, 0.6934, 0.6014, 0.6859, 0.6014, 0.6859, 0.6014, 0.6859, 0.5939, 0.6859, 0.5939, 0.6859, 0.6795, 0.6814, 0.6795, 0.6889, 0.687, 0.6889, 0.687, 0.6814, 0.5939, 0.7008, 0.5939, 0.7083, 0.6014, 0.7083, 0.6014, 0.7008, 0.6721, 0.6665, 0.6721, 0.674, 0.6795, 0.674, 0.6795, 0.6665, 0.6646, 0.6814, 0.6646, 0.6889, 0.6721, 0.6889, 0.6721, 0.6814, 0.5939, 0.6934, 0.5939, 0.7008, 0.6014, 0.7008, 0.6014, 0.6934, 0.5939, 0.6859, 0.5939, 0.6934, 0.6014, 0.6934, 0.6014, 0.6859, 0.6014, 0.6859, 0.6014, 0.6859, 0.5939, 0.6859, 0.5939, 0.6859, 0.6795, 0.6814, 0.6795, 0.6889, 0.687, 0.6889, 0.687, 0.6814, 0.5939, 0.7008, 0.5939, 0.7083, 0.6014, 0.7083, 0.6014, 0.7008, 0.6721, 0.6665, 0.6721, 0.674, 0.6795, 0.674, 0.6795, 0.6665, 0.5939, 0.6934, 0.5939, 0.7008, 0.6014, 0.7008, 0.6014, 0.6934, 0.5939, 0.6859, 0.5939, 0.6934, 0.6014, 0.6934, 0.6014, 0.6859, 0.6014, 0.6859, 0.6014, 0.6859, 0.5939, 0.6859, 0.5939, 0.6859, 0.6795, 0.6814, 0.6795, 0.6889, 0.687, 0.6889, 0.687, 0.6814, 0.5939, 0.7008, 0.5939, 0.7083, 0.6014, 0.7083, 0.6014, 0.7008, 0.6721, 0.6665, 0.6721, 0.674, 0.6795, 0.674, 0.6795, 0.6665, 0.6646, 0.6814, 0.6646, 0.6889, 0.6721, 0.6889, 0.6721, 0.6814, 0.5939, 0.6934, 0.5939, 0.7008, 0.6014, 0.7008, 0.6014, 0.6934, 0.5939, 0.6859, 0.5939, 0.6934, 0.6014, 0.6934, 0.6014, 0.6859, 0.6014, 0.6859, 0.6014, 0.6859, 0.5939, 0.6859, 0.5939, 0.6859, 0.6795, 0.6814, 0.6795, 0.6889, 0.687, 0.6889, 0.687, 0.6814, 0.5939, 0.7008, 0.5939, 0.7083, 0.6014, 0.7083, 0.6014, 0.7008, 0.6721, 0.6665, 0.6721, 0.674, 0.6795, 0.674, 0.6795, 0.6665, 0.6646, 0.6814, 0.6646, 0.6889, 0.6721, 0.6889, 0.6721, 0.6814, 0.5939, 0.6934, 0.5939, 0.7008, 0.6014, 0.7008, 0.6014, 0.6934, 0.5939, 0.6859, 0.5939, 0.6934, 0.6014, 0.6934, 0.6014, 0.6859, 0.6467, 0.6667, 0.6541, 0.6667, 0.6541, 0.6742, 0.6467, 0.6742, 0.6721, 0.6814, 0.6721, 0.674, 0.6795, 0.674, 0.6795, 0.6814, 0.6778, 0.6814, 0.6778, 0.6758, 0.6738, 0.6758, 0.6738, 0.6814, 0.6524, 0.6816, 0.6541, 0.6816, 0.6541, 0.6891, 0.6524, 0.6891, 0.6484, 0.6891, 0.6467, 0.6891, 0.6467, 0.6816, 0.6484, 0.6816, 0.6778, 0.6889, 0.6795, 0.6889, 0.6795, 0.6964, 0.6721, 0.6964, 0.6721, 0.6889, 0.6738, 0.6889, 0.6738, 0.6945, 0.6778, 0.6945, 0.6392, 0.6816, 0.6467, 0.6816, 0.6467, 0.6891, 0.6392, 0.6891, 0.6541, 0.6816, 0.6616, 0.6816, 0.6616, 0.6891, 0.6541, 0.6891, 0.6467, 0.6667, 0.6467, 0.6742, 0.6541, 0.6742, 0.6541, 0.6667, 0.6448, 0.6891, 0.6448, 0.6816, 0.6392, 0.6816, 0.6392, 0.6891, 0.656, 0.6891, 0.6616, 0.6891, 0.6616, 0.6816, 0.656, 0.6816, 0.6467, 0.6667, 0.6541, 0.6667, 0.6541, 0.6742, 0.6467, 0.6742, 0.6721, 0.674, 0.6795, 0.674, 0.6795, 0.6814, 0.6721, 0.6814, 0.6467, 0.6816, 0.6541, 0.6816, 0.6541, 0.6891, 0.6467, 0.6891, 0.6721, 0.6889, 0.6795, 0.6889, 0.6795, 0.6964, 0.6721, 0.6964, 0.6392, 0.6816, 0.6467, 0.6816, 0.6467, 0.6891, 0.6392, 0.6891, 0.6541, 0.6816, 0.6616, 0.6816, 0.6616, 0.6891, 0.6541, 0.6891, 0.6795, 0.6814, 0.6795, 0.6889, 0.687, 0.6889, 0.687, 0.6814, 0.5607, 0.7008, 0.5607, 0.7083, 0.5682, 0.7083, 0.5682, 0.7008, 0.6721, 0.6665, 0.6721, 0.674, 0.6795, 0.674, 0.6795, 0.6665, 0.6646, 0.6814, 0.6646, 0.6889, 0.6721, 0.6889, 0.6721, 0.6814, 0.5607, 0.6934, 0.5607, 0.7008, 0.5682, 0.7008, 0.5682, 0.6934, 0.5607, 0.6859, 0.5607, 0.6934, 0.5682, 0.6934, 0.5682, 0.6859, 0.5682, 0.6859, 0.5682, 0.6859, 0.5607, 0.6859, 0.5607, 0.6859, 0.6795, 0.6814, 0.6795, 0.6889, 0.687, 0.6889, 0.687, 0.6814, 0.5607, 0.7008, 0.5607, 0.7083, 0.5682, 0.7083, 0.5682, 0.7008, 0.6721, 0.6665, 0.6721, 0.674, 0.6795, 0.674, 0.6795, 0.6665, 0.6646, 0.6814, 0.6646, 0.6889, 0.6721, 0.6889, 0.6721, 0.6814, 0.5607, 0.6934, 0.5607, 0.7008, 0.5682, 0.7008, 0.5682, 0.6934, 0.5607, 0.6859, 0.5607, 0.6934, 0.5682, 0.6934, 0.5682, 0.6859, 0.5682, 0.6859, 0.5682, 0.6859, 0.5607, 0.6859, 0.5607, 0.6859, 0.6795, 0.6814, 0.6795, 0.6889, 0.687, 0.6889, 0.687, 0.6814, 0.5607, 0.7008, 0.5607, 0.7083, 0.5682, 0.7083, 0.5682, 0.7008, 0.6721, 0.6665, 0.6721, 0.674, 0.6795, 0.674, 0.6795, 0.6665, 0.6646, 0.6814, 0.6646, 0.6889, 0.6721, 0.6889, 0.6721, 0.6814, 0.5607, 0.6934, 0.5607, 0.7008, 0.5682, 0.7008, 0.5682, 0.6934, 0.5607, 0.6859, 0.5607, 0.6934, 0.5682, 0.6934, 0.5682, 0.6859, 0.5682, 0.6859, 0.5682, 0.6859, 0.5607, 0.6859, 0.5607, 0.6859, 0.6795, 0.6814, 0.6795, 0.6889, 0.687, 0.6889, 0.687, 0.6814, 0.5607, 0.7008, 0.5607, 0.7083, 0.5682, 0.7083, 0.5682, 0.7008, 0.6721, 0.6665, 0.6721, 0.674, 0.6795, 0.674, 0.6795, 0.6665, 0.6646, 0.6814, 0.6646, 0.6889, 0.6721, 0.6889, 0.6721, 0.6814, 0.5607, 0.6934, 0.5607, 0.7008, 0.5682, 0.7008, 0.5682, 0.6934, 0.5607, 0.6859, 0.5607, 0.6934, 0.5682, 0.6934, 0.5682, 0.6859, 0.5682, 0.6859, 0.5682, 0.6859, 0.5607, 0.6859, 0.5607, 0.6859, 0.6795, 0.6814, 0.6795, 0.6889, 0.687, 0.6889, 0.687, 0.6814, 0.5607, 0.7008, 0.5607, 0.7083, 0.5682, 0.7083, 0.5682, 0.7008, 0.6721, 0.6665, 0.6721, 0.674, 0.6795, 0.674, 0.6795, 0.6665, 0.6646, 0.6814, 0.6646, 0.6889, 0.6721, 0.6889, 0.6721, 0.6814, 0.5607, 0.6934, 0.5607, 0.7008, 0.5682, 0.7008, 0.5682, 0.6934, 0.5607, 0.6859, 0.5607, 0.6934, 0.5682, 0.6934, 0.5682, 0.6859, 0.5682, 0.6859, 0.5682, 0.6859, 0.5607, 0.6859, 0.5607, 0.6859, 0.6795, 0.6814, 0.6795, 0.6889, 0.687, 0.6889, 0.687, 0.6814, 0.5607, 0.7008, 0.5607, 0.7083, 0.5682, 0.7083, 0.5682, 0.7008, 0.6721, 0.6665, 0.6721, 0.674, 0.6795, 0.674, 0.6795, 0.6665, 0.6646, 0.6814, 0.6646, 0.6889, 0.6721, 0.6889, 0.6721, 0.6814, 0.5607, 0.6934, 0.5607, 0.7008, 0.5682, 0.7008, 0.5682, 0.6934, 0.5607, 0.6859, 0.5607, 0.6934, 0.5682, 0.6934, 0.5682, 0.6859, 0.5682, 0.6859, 0.5682, 0.6859, 0.5607, 0.6859, 0.5607, 0.6859, 0.6795, 0.6814, 0.6795, 0.6889, 0.687, 0.6889, 0.687, 0.6814, 0.5607, 0.7008, 0.5607, 0.7083, 0.5682, 0.7083, 0.5682, 0.7008, 0.6721, 0.6665, 0.6721, 0.674, 0.6795, 0.674, 0.6795, 0.6665, 0.6646, 0.6814, 0.6646, 0.6889, 0.6721, 0.6889, 0.6721, 0.6814, 0.5607, 0.6934, 0.5607, 0.7008, 0.5682, 0.7008, 0.5682, 0.6934, 0.5607, 0.6859, 0.5607, 0.6934, 0.5682, 0.6934, 0.5682, 0.6859, 0.5682, 0.6859, 0.5682, 0.6859, 0.5607, 0.6859, 0.5607, 0.6859, 0.6795, 0.6814, 0.6795, 0.6889, 0.687, 0.6889, 0.687, 0.6814, 0.5607, 0.7008, 0.5607, 0.7083, 0.5682, 0.7083, 0.5682, 0.7008, 0.6721, 0.6665, 0.6721, 0.674, 0.6795, 0.674, 0.6795, 0.6665, 0.6646, 0.6814, 0.6646, 0.6889, 0.6721, 0.6889, 0.6721, 0.6814, 0.5607, 0.6934, 0.5607, 0.7008, 0.5682, 0.7008, 0.5682, 0.6934, 0.5607, 0.6859, 0.5607, 0.6934, 0.5682, 0.6934, 0.5682, 0.6859, 0.5682, 0.6859, 0.5682, 0.6859, 0.5607, 0.6859, 0.5607, 0.6859, 0.6795, 0.6814, 0.6795, 0.6889, 0.687, 0.6889, 0.687, 0.6814, 0.5607, 0.7008, 0.5607, 0.7083, 0.5682, 0.7083, 0.5682, 0.7008, 0.6721, 0.6665, 0.6721, 0.674, 0.6795, 0.674, 0.6795, 0.6665, 0.6646, 0.6814, 0.6646, 0.6889, 0.6721, 0.6889, 0.6721, 0.6814, 0.5607, 0.6934, 0.5607, 0.7008, 0.5682, 0.7008, 0.5682, 0.6934, 0.5607, 0.6859, 0.5607, 0.6934, 0.5682, 0.6934, 0.5682, 0.6859, 0.5682, 0.6859, 0.5682, 0.6859, 0.5607, 0.6859, 0.5607, 0.6859, 0.6795, 0.6814, 0.6795, 0.6889, 0.687, 0.6889, 0.687, 0.6814, 0.5607, 0.7008, 0.5607, 0.7083, 0.5682, 0.7083, 0.5682, 0.7008, 0.6721, 0.6665, 0.6721, 0.674, 0.6795, 0.674, 0.6795, 0.6665, 0.6646, 0.6814, 0.6646, 0.6889, 0.6721, 0.6889, 0.6721, 0.6814, 0.5607, 0.6934, 0.5607, 0.7008, 0.5682, 0.7008, 0.5682, 0.6934, 0.5607, 0.6859, 0.5607, 0.6934, 0.5682, 0.6934, 0.5682, 0.6859, 0.5682, 0.6859, 0.5682, 0.6859, 0.5607, 0.6859, 0.5607, 0.6859, 0.6795, 0.6814, 0.6795, 0.6889, 0.687, 0.6889, 0.687, 0.6814, 0.5607, 0.7008, 0.5607, 0.7083, 0.5682, 0.7083, 0.5682, 0.7008, 0.6721, 0.6665, 0.6721, 0.674, 0.6795, 0.674, 0.6795, 0.6665, 0.6646, 0.6814, 0.6646, 0.6889, 0.6721, 0.6889, 0.6721, 0.6814, 0.5607, 0.6934, 0.5607, 0.7008, 0.5682, 0.7008, 0.5682, 0.6934, 0.5607, 0.6859, 0.5607, 0.6934, 0.5682, 0.6934, 0.5682, 0.6859, 0.5682, 0.6859, 0.5682, 0.6859, 0.5607, 0.6859, 0.5607, 0.6859, 0.6795, 0.6814, 0.6795, 0.6889, 0.687, 0.6889, 0.687, 0.6814, 0.5607, 0.7008, 0.5607, 0.7083, 0.5682, 0.7083, 0.5682, 0.7008, 0.6721, 0.6665, 0.6721, 0.674, 0.6795, 0.674, 0.6795, 0.6665, 0.6646, 0.6814, 0.6646, 0.6889, 0.6721, 0.6889, 0.6721, 0.6814, 0.5607, 0.6934, 0.5607, 0.7008, 0.5682, 0.7008, 0.5682, 0.6934, 0.5607, 0.6859, 0.5607, 0.6934, 0.5682, 0.6934, 0.5682, 0.6859, 0.6467, 0.6667, 0.6541, 0.6667, 0.6541, 0.6742, 0.6467, 0.6742, 0.6721, 0.6814, 0.6721, 0.674, 0.6795, 0.674, 0.6795, 0.6814, 0.6778, 0.6814, 0.6778, 0.6758, 0.6738, 0.6758, 0.6738, 0.6814, 0.6524, 0.6816, 0.6541, 0.6816, 0.6541, 0.6891, 0.6524, 0.6891, 0.6484, 0.6891, 0.6467, 0.6891, 0.6467, 0.6816, 0.6484, 0.6816, 0.6778, 0.6889, 0.6795, 0.6889, 0.6795, 0.6964, 0.6721, 0.6964, 0.6721, 0.6889, 0.6738, 0.6889, 0.6738, 0.6945, 0.6778, 0.6945, 0.6392, 0.6816, 0.6467, 0.6816, 0.6467, 0.6891, 0.6392, 0.6891, 0.6541, 0.6816, 0.6616, 0.6816, 0.6616, 0.6891, 0.6541, 0.6891, 0.6467, 0.6667, 0.6467, 0.6742, 0.6541, 0.6742, 0.6541, 0.6667, 0.6448, 0.6891, 0.6448, 0.6816, 0.6392, 0.6816, 0.6392, 0.6891, 0.656, 0.6891, 0.6616, 0.6891, 0.6616, 0.6816, 0.656, 0.6816, 0.6467, 0.6667, 0.6541, 0.6667, 0.6541, 0.6742, 0.6467, 0.6742, 0.6467, 0.6816, 0.6541, 0.6816, 0.6541, 0.6891, 0.6467, 0.6891, 0.6392, 0.6816, 0.6467, 0.6816, 0.6467, 0.6891, 0.6392, 0.6891, 0.6541, 0.6816, 0.6616, 0.6816, 0.6616, 0.6891, 0.6541, 0.6891, 0.6467, 0.6667, 0.6467, 0.6742, 0.6541, 0.6742, 0.6541, 0.6667, 0.6721, 0.6814, 0.6721, 0.6889, 0.6795, 0.6889, 0.6795, 0.6814, 0.6646, 0.6814, 0.6646, 0.6889, 0.6721, 0.6889, 0.6721, 0.6814, 0.6795, 0.6814, 0.6795, 0.6889, 0.687, 0.6889, 0.687, 0.6814, 0.6541, 0.6667, 0.6467, 0.6667, 0.6467, 0.6667, 0.6541, 0.6667, 0.6467, 0.6742, 0.6541, 0.6742, 0.6541, 0.6742, 0.6467, 0.6742, 0.6467, 0.6816, 0.6392, 0.6816, 0.6392, 0.6816, 0.6467, 0.6816, 0.6616, 0.6816, 0.6541, 0.6816, 0.6541, 0.6816, 0.6616, 0.6816, 0.6541, 0.6816, 0.6467, 0.6816, 0.6467, 0.6816, 0.6541, 0.6816, 0.6467, 0.6891, 0.6541, 0.6891, 0.6541, 0.6891, 0.6467, 0.6891, 0.6392, 0.6891, 0.6467, 0.6891, 0.6467, 0.6891, 0.6392, 0.6891, 0.6541, 0.6891, 0.6616, 0.6891, 0.6616, 0.6891, 0.6541, 0.6891, 0.6721, 0.6665, 0.6795, 0.6665, 0.6795, 0.674, 0.6721, 0.674, 0.574, 0.6859, 0.574, 0.6934, 0.573, 0.6929, 0.573, 0.6864, 0.573, 0.6929, 0.574, 0.6934, 0.5666, 0.6934, 0.5697, 0.6929, 0.5707, 0.6929, 0.5707, 0.6864, 0.5697, 0.6864, 0.5666, 0.6859, 0.574, 0.6859, 0.573, 0.6864, 0.572, 0.6864, 0.572, 0.6929, 0.5666, 0.6859, 0.5697, 0.6864, 0.5697, 0.6929, 0.5666, 0.6934, 0.5673, 0.6929, 0.5683, 0.6929, 0.5683, 0.6864, 0.5673, 0.6864, 0.5666, 0.6934, 0.5666, 0.6859, 0.5673, 0.6864, 0.5673, 0.6929, 0.6721, 0.6814, 0.6795, 0.6814, 0.6795, 0.6889, 0.6721, 0.6889, 0.6721, 0.6889, 0.6795, 0.6889, 0.6795, 0.6964, 0.6721, 0.6964, 0.6646, 0.6814, 0.6721, 0.6814, 0.6721, 0.6889, 0.6646, 0.6889, 0.6795, 0.6814, 0.687, 0.6814, 0.687, 0.6889, 0.6795, 0.6889, 0.5666, 0.6793, 0.5666, 0.6859, 0.574, 0.6859, 0.574, 0.6793, 0.5666, 0.6859, 0.5666, 0.6934, 0.574, 0.6934, 0.574, 0.6859, 0.6795, 0.688, 0.6795, 0.6814, 0.6721, 0.6814, 0.6721, 0.688, 0.5666, 0.6934, 0.5591, 0.6934, 0.5591, 0.7, 0.5666, 0.7, 0.5815, 0.7, 0.5815, 0.6934, 0.574, 0.6934, 0.574, 0.7, 0.5666, 0.6793, 0.5666, 0.6859, 0.574, 0.6859, 0.574, 0.6793, 0.5666, 0.6859, 0.5666, 0.6934, 0.574, 0.6934, 0.574, 0.6859, 0.6795, 0.688, 0.6795, 0.6814, 0.6721, 0.6814, 0.6721, 0.688, 0.5666, 0.6934, 0.5591, 0.6934, 0.5591, 0.7, 0.5666, 0.7, 0.5815, 0.7, 0.5815, 0.6934, 0.574, 0.6934, 0.574, 0.7, 0.5666, 0.6793, 0.5666, 0.6859, 0.574, 0.6859, 0.574, 0.6793, 0.5666, 0.6859, 0.5666, 0.6934, 0.574, 0.6934, 0.574, 0.6859, 0.6795, 0.688, 0.6795, 0.6814, 0.6721, 0.6814, 0.6721, 0.688, 0.5666, 0.6934, 0.5591, 0.6934, 0.5591, 0.7, 0.5666, 0.7, 0.5815, 0.7, 0.5815, 0.6934, 0.574, 0.6934, 0.574, 0.7, 0.6721, 0.6665, 0.6721, 0.674, 0.6795, 0.674, 0.6795, 0.6665, 0.6721, 0.674, 0.6721, 0.6814, 0.6795, 0.6814, 0.6795, 0.674, 0.6721, 0.6814, 0.6721, 0.6889, 0.6795, 0.6889, 0.6795, 0.6814, 0.6721, 0.6889, 0.6721, 0.6964, 0.6795, 0.6964, 0.6795, 0.6889, 0.6646, 0.6814, 0.6646, 0.6889, 0.6721, 0.6889, 0.6721, 0.6814, 0.6795, 0.6814, 0.6795, 0.6889, 0.687, 0.6889, 0.687, 0.6814, 0.6721, 0.6665, 0.6795, 0.6665, 0.6795, 0.674, 0.6721, 0.674, 0.574, 0.6859, 0.574, 0.6934, 0.573, 0.6929, 0.573, 0.6864, 0.573, 0.6929, 0.574, 0.6934, 0.5666, 0.6934, 0.5697, 0.6929, 0.5707, 0.6929, 0.5707, 0.6864, 0.5697, 0.6864, 0.5666, 0.6859, 0.574, 0.6859, 0.573, 0.6864, 0.572, 0.6864, 0.572, 0.6929, 0.5666, 0.6859, 0.5697, 0.6864, 0.5697, 0.6929, 0.5666, 0.6934, 0.5673, 0.6929, 0.5683, 0.6929, 0.5683, 0.6864, 0.5673, 0.6864, 0.5666, 0.6934, 0.5666, 0.6859, 0.5673, 0.6864, 0.5673, 0.6929, 0.6721, 0.6889, 0.6795, 0.6889, 0.6795, 0.6964, 0.6721, 0.6964, 0.6646, 0.6814, 0.6721, 0.6814, 0.6721, 0.6889, 0.6646, 0.6889, 0.6721, 0.6674, 0.6721, 0.674, 0.6795, 0.674, 0.6795, 0.6674, 0.5666, 0.6859, 0.5666, 0.6934, 0.574, 0.6934, 0.574, 0.6859, 0.574, 0.7, 0.574, 0.6934, 0.5666, 0.6934, 0.5666, 0.7, 0.5666, 0.6934, 0.5591, 0.6934, 0.5591, 0.7, 0.5666, 0.7, 0.5815, 0.7, 0.5815, 0.6934, 0.574, 0.6934, 0.574, 0.7, 0.6721, 0.6674, 0.6721, 0.674, 0.6795, 0.674, 0.6795, 0.6674, 0.5666, 0.6859, 0.5666, 0.6934, 0.574, 0.6934, 0.574, 0.6859, 0.574, 0.7, 0.574, 0.6934, 0.5666, 0.6934, 0.5666, 0.7, 0.5666, 0.6934, 0.5591, 0.6934, 0.5591, 0.7, 0.5666, 0.7, 0.5815, 0.7, 0.5815, 0.6934, 0.574, 0.6934, 0.574, 0.7, 0.6721, 0.6674, 0.6721, 0.674, 0.6795, 0.674, 0.6795, 0.6674, 0.5666, 0.6859, 0.5666, 0.6934, 0.574, 0.6934, 0.574, 0.6859, 0.574, 0.7, 0.574, 0.6934, 0.5666, 0.6934, 0.5666, 0.7, 0.5666, 0.6934, 0.5591, 0.6934, 0.5591, 0.7, 0.5666, 0.7, 0.5815, 0.7, 0.5815, 0.6934, 0.574, 0.6934, 0.574, 0.7, 0.6721, 0.6665, 0.6721, 0.674, 0.6795, 0.674, 0.6795, 0.6665, 0.6721, 0.674, 0.6721, 0.6814, 0.6795, 0.6814, 0.6795, 0.674, 0.6721, 0.6814, 0.6721, 0.6889, 0.6795, 0.6889, 0.6795, 0.6814, 0.6721, 0.6889, 0.6721, 0.6964, 0.6795, 0.6964, 0.6795, 0.6889, 0.6646, 0.6814, 0.6646, 0.6889, 0.6721, 0.6889, 0.6721, 0.6814, 0.6795, 0.6814, 0.6795, 0.6889, 0.687, 0.6889, 0.687, 0.6814, 0.6721, 0.6889, 0.6758, 0.6889, 0.6795, 0.6889, 0.6795, 0.6964, 0.6758, 0.6964, 0.6721, 0.6964, 0.6721, 0.6889, 0.6758, 0.6889, 0.6795, 0.6889, 0.6795, 0.6964, 0.6758, 0.6964, 0.6721, 0.6964, 0.09306, 0.666, 0.09306, 0.681, 0.08808, 0.681, 0.08808, 0.666, 0.08808, 0.666, 0.08808, 0.681, 0.0831, 0.681, 0.0831, 0.666, 0.0831, 0.666, 0.0831, 0.681, 0.07812, 0.681, 0.07812, 0.666, 0.07812, 0.666, 0.07812, 0.681, 0.07315, 0.681, 0.07315, 0.666, 0.07687, 0.6621, 0.07066, 0.6657, 0.06445, 0.6621, 0.06445, 0.655, 0.07066, 0.6514, 0.07687, 0.655, 0.07315, 0.666, 0.07315, 0.681, 0.06817, 0.681, 0.06817, 0.666, 0.06817, 0.666, 0.06817, 0.681, 0.06319, 0.681, 0.06319, 0.666, 0.08559, 0.6657, 0.0918, 0.6621, 0.0918, 0.655, 0.08559, 0.6514, 0.07938, 0.655, 0.07938, 0.6621, 0.09306, 0.666, 0.09306, 0.681, 0.08808, 0.681, 0.08808, 0.666, 0.08808, 0.666, 0.08808, 0.681, 0.0831, 0.681, 0.0831, 0.666, 0.0831, 0.666, 0.0831, 0.681, 0.07812, 0.681, 0.07812, 0.666, 0.07812, 0.666, 0.07812, 0.681, 0.07315, 0.681, 0.07315, 0.666, 0.07687, 0.6621, 0.07066, 0.6657, 0.06445, 0.6621, 0.06445, 0.655, 0.07066, 0.6514, 0.07687, 0.655, 0.07315, 0.666, 0.07315, 0.681, 0.06817, 0.681, 0.06817, 0.666, 0.06817, 0.666, 0.06817, 0.681, 0.06319, 0.681, 0.06319, 0.666, 0.08559, 0.6657, 0.0918, 0.6621, 0.0918, 0.655, 0.08559, 0.6514, 0.07938, 0.655, 0.07938, 0.6621, 0.09306, 0.666, 0.09306, 0.681, 0.08808, 0.681, 0.08808, 0.666, 0.08808, 0.666, 0.08808, 0.681, 0.0831, 0.681, 0.0831, 0.666, 0.0831, 0.666, 0.0831, 0.681, 0.07812, 0.681, 0.07812, 0.666, 0.07812, 0.666, 0.07812, 0.681, 0.07315, 0.681, 0.07315, 0.666, 0.07687, 0.6621, 0.07066, 0.6657, 0.06445, 0.6621, 0.06445, 0.655, 0.07066, 0.6514, 0.07687, 0.655, 0.07315, 0.666, 0.07315, 0.681, 0.06817, 0.681, 0.06817, 0.666, 0.06817, 0.666, 0.06817, 0.681, 0.06319, 0.681, 0.06319, 0.666, 0.08559, 0.6657, 0.0918, 0.6621, 0.0918, 0.655, 0.08559, 0.6514, 0.07938, 0.655, 0.07938, 0.6621, 0.09306, 0.666, 0.09306, 0.681, 0.08808, 0.681, 0.08808, 0.666, 0.08808, 0.666, 0.08808, 0.681, 0.0831, 0.681, 0.0831, 0.666, 0.0831, 0.666, 0.0831, 0.681, 0.07812, 0.681, 0.07812, 0.666, 0.07812, 0.666, 0.07812, 0.681, 0.07315, 0.681, 0.07315, 0.666, 0.07687, 0.6621, 0.07066, 0.6657, 0.06445, 0.6621, 0.06445, 0.655, 0.07066, 0.6514, 0.07687, 0.655, 0.07315, 0.666, 0.07315, 0.681, 0.06817, 0.681, 0.06817, 0.666, 0.06817, 0.666, 0.06817, 0.681, 0.06319, 0.681, 0.06319, 0.666, 0.08559, 0.6657, 0.0918, 0.6621, 0.0918, 0.655, 0.08559, 0.6514, 0.07938, 0.655, 0.07938, 0.6621, 0.6907, 0.6814, 0.6907, 0.6964, 0.6858, 0.6964, 0.6858, 0.6814, 0.6858, 0.6814, 0.6858, 0.6964, 0.6808, 0.6964, 0.6808, 0.6814, 0.6858, 0.6964, 0.6609, 0.6964, 0.6658, 0.6964, 0.6708, 0.6964, 0.6808, 0.6964, 0.6708, 0.6814, 0.6708, 0.6964, 0.6658, 0.6964, 0.6658, 0.6814, 0.6658, 0.6814, 0.6658, 0.6964, 0.6609, 0.6964, 0.6609, 0.6814, 0.6609, 0.6814, 0.6858, 0.6814, 0.6808, 0.6814, 0.6708, 0.6814, 0.6658, 0.6814, 0.6907, 0.6814, 0.6907, 0.6964, 0.6858, 0.6964, 0.6858, 0.6814, 0.6858, 0.6814, 0.6858, 0.6964, 0.6808, 0.6964, 0.6808, 0.6814, 0.6858, 0.6964, 0.6609, 0.6964, 0.6658, 0.6964, 0.6708, 0.6964, 0.6808, 0.6964, 0.6708, 0.6814, 0.6708, 0.6964, 0.6658, 0.6964, 0.6658, 0.6814, 0.6658, 0.6814, 0.6658, 0.6964, 0.6609, 0.6964, 0.6609, 0.6814, 0.6609, 0.6814, 0.6858, 0.6814, 0.6808, 0.6814, 0.6708, 0.6814, 0.6658, 0.6814, 0.6907, 0.6814, 0.6907, 0.6964, 0.6858, 0.6964, 0.6858, 0.6814, 0.6858, 0.6814, 0.6858, 0.6964, 0.6808, 0.6964, 0.6808, 0.6814, 0.6858, 0.6964, 0.6609, 0.6964, 0.6658, 0.6964, 0.6708, 0.6964, 0.6808, 0.6964, 0.6708, 0.6814, 0.6708, 0.6964, 0.6658, 0.6964, 0.6658, 0.6814, 0.6658, 0.6814, 0.6658, 0.6964, 0.6609, 0.6964, 0.6609, 0.6814, 0.6609, 0.6814, 0.6858, 0.6814, 0.6808, 0.6814, 0.6708, 0.6814, 0.6658, 0.6814, 0.6907, 0.6814, 0.6907, 0.6964, 0.6858, 0.6964, 0.6858, 0.6814, 0.6858, 0.6814, 0.6858, 0.6964, 0.6808, 0.6964, 0.6808, 0.6814, 0.6858, 0.6964, 0.6609, 0.6964, 0.6658, 0.6964, 0.6708, 0.6964, 0.6808, 0.6964, 0.6708, 0.6814, 0.6708, 0.6964, 0.6658, 0.6964, 0.6658, 0.6814, 0.6658, 0.6814, 0.6658, 0.6964, 0.6609, 0.6964, 0.6609, 0.6814, 0.6609, 0.6814, 0.6858, 0.6814, 0.6808, 0.6814, 0.6708, 0.6814, 0.6658, 0.6814, 0.6907, 0.6814, 0.6907, 0.6964, 0.6858, 0.6964, 0.6858, 0.6814, 0.6858, 0.6814, 0.6858, 0.6964, 0.6808, 0.6964, 0.6808, 0.6814, 0.6858, 0.6964, 0.6609, 0.6964, 0.6658, 0.6964, 0.6708, 0.6964, 0.6808, 0.6964, 0.6708, 0.6814, 0.6708, 0.6964, 0.6658, 0.6964, 0.6658, 0.6814, 0.6658, 0.6814, 0.6658, 0.6964, 0.6609, 0.6964, 0.6609, 0.6814, 0.6609, 0.6814, 0.6858, 0.6814, 0.6808, 0.6814, 0.6708, 0.6814, 0.6658, 0.6814, 0.6907, 0.6814, 0.6907, 0.6964, 0.6858, 0.6964, 0.6858, 0.6814, 0.6858, 0.6814, 0.6858, 0.6964, 0.6808, 0.6964, 0.6808, 0.6814, 0.6858, 0.6964, 0.6609, 0.6964, 0.6658, 0.6964, 0.6708, 0.6964, 0.6808, 0.6964, 0.6708, 0.6814, 0.6708, 0.6964, 0.6658, 0.6964, 0.6658, 0.6814, 0.6658, 0.6814, 0.6658, 0.6964, 0.6609, 0.6964, 0.6609, 0.6814, 0.6609, 0.6814, 0.6858, 0.6814, 0.6808, 0.6814, 0.6708, 0.6814, 0.6658, 0.6814, 0.6907, 0.6814, 0.6907, 0.6964, 0.6858, 0.6964, 0.6858, 0.6814, 0.6858, 0.6814, 0.6858, 0.6964, 0.6808, 0.6964, 0.6808, 0.6814, 0.6858, 0.6964, 0.6609, 0.6964, 0.6658, 0.6964, 0.6708, 0.6964, 0.6808, 0.6964, 0.6708, 0.6814, 0.6708, 0.6964, 0.6658, 0.6964, 0.6658, 0.6814, 0.6658, 0.6814, 0.6658, 0.6964, 0.6609, 0.6964, 0.6609, 0.6814, 0.6609, 0.6814, 0.6858, 0.6814, 0.6808, 0.6814, 0.6708, 0.6814, 0.6658, 0.6814, 0.6907, 0.6814, 0.6907, 0.6964, 0.6858, 0.6964, 0.6858, 0.6814, 0.6858, 0.6814, 0.6858, 0.6964, 0.6808, 0.6964, 0.6808, 0.6814, 0.6858, 0.6964, 0.6609, 0.6964, 0.6658, 0.6964, 0.6708, 0.6964, 0.6808, 0.6964, 0.6708, 0.6814, 0.6708, 0.6964, 0.6658, 0.6964, 0.6658, 0.6814, 0.6658, 0.6814, 0.6658, 0.6964, 0.6609, 0.6964, 0.6609, 0.6814, 0.6609, 0.6814, 0.6858, 0.6814, 0.6808, 0.6814, 0.6708, 0.6814, 0.6658, 0.6814, 0.6907, 0.6814, 0.6907, 0.6964, 0.6858, 0.6964, 0.6858, 0.6814, 0.6858, 0.6814, 0.6858, 0.6964, 0.6808, 0.6964, 0.6808, 0.6814, 0.6858, 0.6964, 0.6609, 0.6964, 0.6658, 0.6964, 0.6708, 0.6964, 0.6808, 0.6964, 0.6708, 0.6814, 0.6708, 0.6964, 0.6658, 0.6964, 0.6658, 0.6814, 0.6658, 0.6814, 0.6658, 0.6964, 0.6609, 0.6964, 0.6609, 0.6814, 0.6609, 0.6814, 0.6858, 0.6814, 0.6808, 0.6814, 0.6708, 0.6814, 0.6658, 0.6814, 0.6907, 0.6814, 0.6907, 0.6964, 0.6858, 0.6964, 0.6858, 0.6814, 0.6858, 0.6814, 0.6858, 0.6964, 0.6808, 0.6964, 0.6808, 0.6814, 0.6858, 0.6964, 0.6609, 0.6964, 0.6658, 0.6964, 0.6708, 0.6964, 0.6808, 0.6964, 0.6708, 0.6814, 0.6708, 0.6964, 0.6658, 0.6964, 0.6658, 0.6814, 0.6658, 0.6814, 0.6658, 0.6964, 0.6609, 0.6964, 0.6609, 0.6814, 0.6609, 0.6814, 0.6858, 0.6814, 0.6808, 0.6814, 0.6708, 0.6814, 0.6658, 0.6814, 0.6907, 0.6814, 0.6907, 0.6964, 0.6858, 0.6964, 0.6858, 0.6814, 0.6858, 0.6814, 0.6858, 0.6964, 0.6808, 0.6964, 0.6808, 0.6814, 0.6858, 0.6964, 0.6609, 0.6964, 0.6658, 0.6964, 0.6708, 0.6964, 0.6808, 0.6964, 0.6708, 0.6814, 0.6708, 0.6964, 0.6658, 0.6964, 0.6658, 0.6814, 0.6658, 0.6814, 0.6658, 0.6964, 0.6609, 0.6964, 0.6609, 0.6814, 0.6609, 0.6814, 0.6858, 0.6814, 0.6808, 0.6814, 0.6708, 0.6814, 0.6658, 0.6814, 0.6907, 0.6814, 0.6907, 0.6964, 0.6858, 0.6964, 0.6858, 0.6814, 0.6858, 0.6814, 0.6858, 0.6964, 0.6808, 0.6964, 0.6808, 0.6814, 0.6858, 0.6964, 0.6609, 0.6964, 0.6658, 0.6964, 0.6708, 0.6964, 0.6808, 0.6964, 0.6708, 0.6814, 0.6708, 0.6964, 0.6658, 0.6964, 0.6658, 0.6814, 0.6658, 0.6814, 0.6658, 0.6964, 0.6609, 0.6964, 0.6609, 0.6814, 0.6609, 0.6814, 0.6858, 0.6814, 0.6808, 0.6814, 0.6708, 0.6814, 0.6658, 0.6814, 0.06665, 0.7111, 0.07412, 0.7111, 0.07412, 0.7186, 0.06665, 0.7186, 0.06665, 0.7261, 0.07412, 0.7261, 0.07412, 0.7335, 0.06665, 0.7335, 0.05918, 0.7186, 0.06665, 0.7186, 0.06665, 0.7261, 0.05918, 0.7261, 0.07412, 0.7186, 0.08159, 0.7186, 0.08159, 0.7261, 0.07412, 0.7261, 0.5705, 0.95, 0.578, 0.95, 0.578, 0.9574, 0.5705, 0.9574, 0.5705, 0.9574, 0.578, 0.9574, 0.578, 0.9649, 0.5705, 0.9649, 0.5705, 0.9649, 0.578, 0.9649, 0.578, 0.9724, 0.5705, 0.9724, 0.5705, 0.9724, 0.578, 0.9724, 0.578, 0.9799, 0.5705, 0.9799, 0.563, 0.9649, 0.5705, 0.9649, 0.5705, 0.9724, 0.563, 0.9724, 0.578, 0.9649, 0.5854, 0.9649, 0.5854, 0.9724, 0.578, 0.9724, 0.06665, 0.7111, 0.07412, 0.7111, 0.07412, 0.7186, 0.06665, 0.7186, 0.06665, 0.7261, 0.07412, 0.7261, 0.07412, 0.7335, 0.06665, 0.7335, 0.05918, 0.7186, 0.06665, 0.7186, 0.06665, 0.7261, 0.05918, 0.7261, 0.07412, 0.7186, 0.08159, 0.7186, 0.08159, 0.7261, 0.07412, 0.7261, 0.5705, 0.95, 0.578, 0.95, 0.578, 0.9574, 0.5705, 0.9574, 0.5705, 0.9574, 0.578, 0.9574, 0.578, 0.9649, 0.5705, 0.9649, 0.5705, 0.9649, 0.578, 0.9649, 0.578, 0.9724, 0.5705, 0.9724, 0.5705, 0.9724, 0.578, 0.9724, 0.578, 0.9799, 0.5705, 0.9799, 0.563, 0.9649, 0.5705, 0.9649, 0.5705, 0.9724, 0.563, 0.9724, 0.578, 0.9649, 0.5854, 0.9649, 0.5854, 0.9724, 0.578, 0.9724, 0.06665, 0.7111, 0.07412, 0.7111, 0.07412, 0.7186, 0.06665, 0.7186, 0.06665, 0.7261, 0.07412, 0.7261, 0.07412, 0.7335, 0.06665, 0.7335, 0.05918, 0.7186, 0.06665, 0.7186, 0.06665, 0.7261, 0.05918, 0.7261, 0.07412, 0.7186, 0.08159, 0.7186, 0.08159, 0.7261, 0.07412, 0.7261, 0.5705, 0.95, 0.578, 0.95, 0.578, 0.9574, 0.5705, 0.9574, 0.5705, 0.9574, 0.578, 0.9574, 0.578, 0.9649, 0.5705, 0.9649, 0.5705, 0.9649, 0.578, 0.9649, 0.578, 0.9724, 0.5705, 0.9724, 0.5705, 0.9724, 0.578, 0.9724, 0.578, 0.9799, 0.5705, 0.9799, 0.563, 0.9649, 0.5705, 0.9649, 0.5705, 0.9724, 0.563, 0.9724, 0.578, 0.9649, 0.5854, 0.9649, 0.5854, 0.9724, 0.578, 0.9724, 0.06665, 0.7111, 0.07412, 0.7111, 0.07412, 0.7186, 0.06665, 0.7186, 0.06665, 0.7261, 0.07412, 0.7261, 0.07412, 0.7335, 0.06665, 0.7335, 0.05918, 0.7186, 0.06665, 0.7186, 0.06665, 0.7261, 0.05918, 0.7261, 0.07412, 0.7186, 0.08159, 0.7186, 0.08159, 0.7261, 0.07412, 0.7261, 0.5705, 0.95, 0.578, 0.95, 0.578, 0.9574, 0.5705, 0.9574, 0.5705, 0.9574, 0.578, 0.9574, 0.578, 0.9649, 0.5705, 0.9649, 0.5705, 0.9649, 0.578, 0.9649, 0.578, 0.9724, 0.5705, 0.9724, 0.5705, 0.9724, 0.578, 0.9724, 0.578, 0.9799, 0.5705, 0.9799, 0.563, 0.9649, 0.5705, 0.9649, 0.5705, 0.9724, 0.563, 0.9724, 0.578, 0.9649, 0.5854, 0.9649, 0.5854, 0.9724, 0.578, 0.9724, 0.6721, 0.6665, 0.6795, 0.6665, 0.6795, 0.674, 0.6721, 0.674, 0.6721, 0.674, 0.6795, 0.674, 0.6795, 0.6814, 0.6721, 0.6814, 0.6721, 0.6814, 0.6795, 0.6814, 0.6795, 0.6889, 0.6721, 0.6889, 0.6721, 0.6889, 0.6795, 0.6889, 0.6795, 0.6964, 0.6721, 0.6964, 0.6392, 0.6816, 0.6467, 0.6816, 0.6467, 0.6891, 0.6392, 0.6891, 0.6795, 0.6814, 0.687, 0.6814, 0.687, 0.6889, 0.6795, 0.6889, 0.6467, 0.6667, 0.6541, 0.6667, 0.6541, 0.6742, 0.6467, 0.6742, 0.6467, 0.6816, 0.6541, 0.6816, 0.6541, 0.6891, 0.6467, 0.6891, 0.6392, 0.6816, 0.6467, 0.6816, 0.6467, 0.6891, 0.6392, 0.6891, 0.6541, 0.6816, 0.6616, 0.6816, 0.6616, 0.6891, 0.6541, 0.6891, 0.6392, 0.6816, 0.6616, 0.6816, 0.6541, 0.6816, 0.6467, 0.6816, 0.6392, 0.6891, 0.6467, 0.6891, 0.6541, 0.6891, 0.6616, 0.6891])
me_cube_088.materials.append(mat_material)
me_cube_088.use_remesh_fix_poles = True
me_cube_088.use_remesh_preserve_attributes = False
me_cube_088.update()

# ---- objects
ob_cube_039 = bpy.data.objects.new('Cube.039', me_cube_088)

# ---- transforms, parenting, visibility, modifiers, constraints
ob_cube_039.location = (0.0, 0.0, 0.0)
ob_cube_039.scale = (1.814, 4.505, 0.1601)

# ---- collection membership
col_collection.objects.link(ob_cube_039)

# ---- scene / render settings (as saved in the file)
scene.frame_start = 1; scene.frame_end = 250; scene.frame_set(1)
scene.render.engine = 'BLENDER_EEVEE_NEXT'
scene.cycles.use_denoising = False
scene.cycles.samples = 128
scene.cycles.sampling_pattern = 'TABULATED_SOBOL'
scene.cycles.use_adaptive_sampling = False
scene.cycles.use_light_tree = False
scene.view_settings.view_transform = 'Filmic'
bpy.context.view_layer.update()

# ---- added for rendering (the .blend has no active camera and no usable light): camera, sun
cam_auto = bpy.data.cameras.new('AutoCamera')
cam_auto.lens = 50.0
cam_auto.sensor_width = 36.0
cam_auto.clip_end = 1000.0
ob_auto_camera = bpy.data.objects.new('AutoCamera', cam_auto)
scene.collection.objects.link(ob_auto_camera)
ob_auto_camera.location = (11.2694, -13.391, 11.3594)
ob_auto_camera.rotation_euler = (1.09748, -7.21219e-08, 0.694738)
scene.camera = ob_auto_camera
light_auto_sun = bpy.data.lights.new('AutoSun', 'SUN')
light_auto_sun.energy = 3.0
light_auto_sun.angle = 0.0523599
ob_auto_sun = bpy.data.objects.new('AutoSun', light_auto_sun)
scene.collection.objects.link(ob_auto_sun)
ob_auto_sun.rotation_euler = (0.872665, 0.174533, 0.523599)
bpy.context.view_layer.update()
